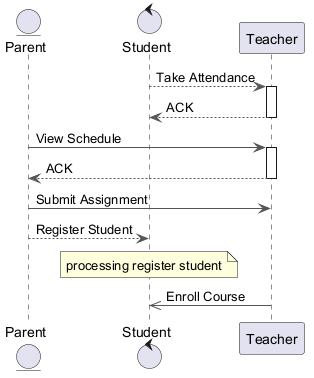

The diagram above was rendered by PlantUML. Its source (embedded in the PNG):
@startuml
skinparam backgroundColor #FFFFFF
skinparam classBackgroundColor #E8F4FA
skinparam classBorderColor #2C7DA0
skinparam ArrowColor #555555
entity "Parent" as P
control "Student" as S
participant "Teacher" as T
S --> T : Take Attendance
activate T
T --> S : ACK
deactivate T
P -> T : View Schedule
activate T
T --> P : ACK
deactivate T
P -> T : Submit Assignment
P --> S : Register Student
note over S : processing register student
T ->> S : Enroll Course
@enduml